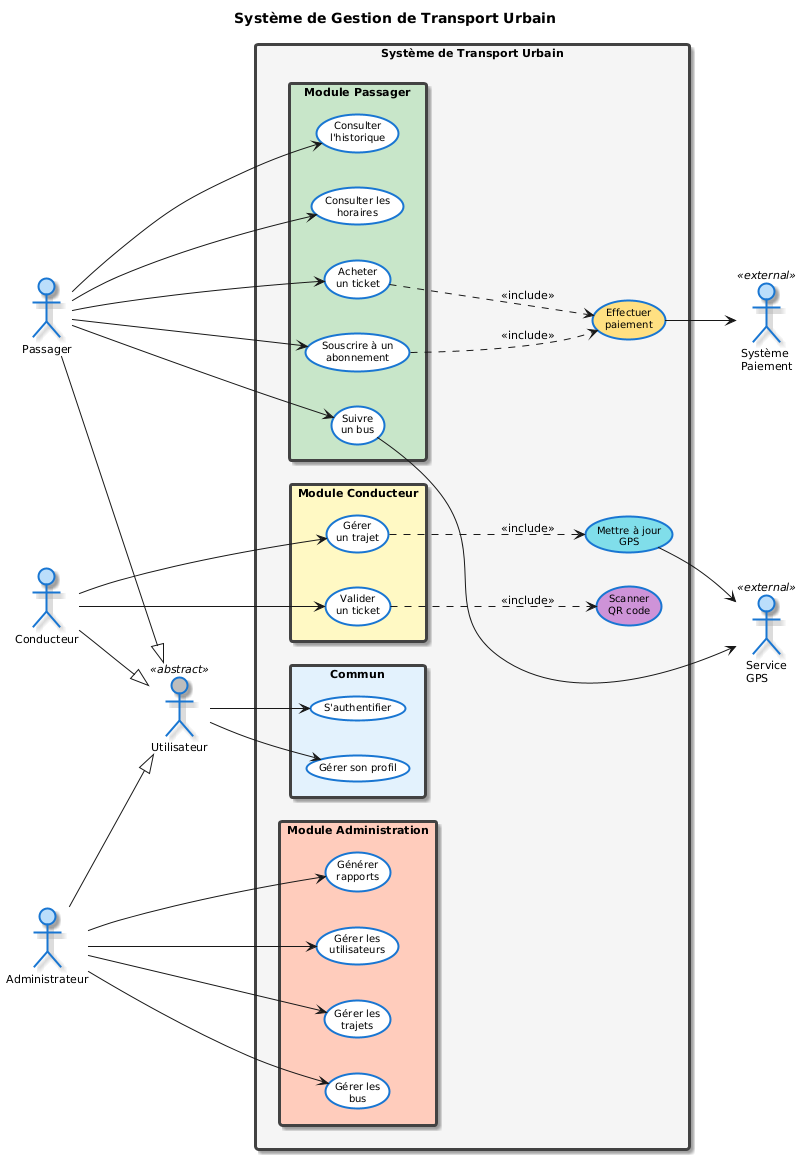

The diagram above was rendered by PlantUML. Its source (embedded in the PNG):
@startuml
title Système de Gestion de Transport Urbain

left to right direction
skinparam packageStyle rectangle
skinparam shadowing true
skinparam defaultFontName Arial
skinparam defaultFontSize 11

skinparam actor {
  BackgroundColor<<abstract>> #BDBDBD
  BorderColor #424242
  BackgroundColor #BBDEFB
  BorderColor #1976D2
  BorderThickness 2
}

skinparam usecase {
  BackgroundColor #FFFFFF
  BorderColor #1976D2
  BorderThickness 2
  FontSize 10
}

skinparam package {
  BackgroundColor #ECEFF1
  BorderColor #37474F
  BorderThickness 2
  FontStyle bold
  FontSize 12
}

skinparam rectangle {
  BackgroundColor #FAFAFA
  BorderColor #424242
  BorderThickness 3
}

actor "Utilisateur" as User <<abstract>>
actor "Passager" as Passenger
actor "Conducteur" as Driver
actor "Administrateur" as Admin
actor "Système\nPaiement" as PaymentSys <<external>>
actor "Service\nGPS" as GPSSys <<external>>

Passenger --|> User
Driver --|> User
Admin --|> User

rectangle "Système de Transport Urbain" #F5F5F5 {
  
  package "Commun" #E3F2FD {
    usecase "S'authentifier" as UC1
    usecase "Gérer son profil" as UC2
  }
  
  package "Module Passager" #C8E6C9 {
    usecase "Consulter les\nhoraires" as UC3
    usecase "Acheter\nun ticket" as UC4
    usecase "Souscrire à un\nabonnement" as UC5
    usecase "Suivre\nun bus" as UC6
    usecase "Consulter\nl'historique" as UC7
  }
  
  package "Module Conducteur" #FFF9C4 {
    usecase "Gérer\nun trajet" as UC8
    usecase "Valider\nun ticket" as UC9
  }
  
  package "Module Administration" #FFCCBC {
    usecase "Gérer les\nutilisateurs" as UC10
    usecase "Gérer les\ntrajets" as UC11
    usecase "Gérer les\nbus" as UC12
    usecase "Générer\nrapports" as UC13
  }
  
  usecase "Effectuer\npaiement" as UC14 #FFE082
  usecase "Mettre à jour\nGPS" as UC15 #80DEEA
  usecase "Scanner\nQR code" as UC16 #CE93D8
}

User --> UC1
User --> UC2

Passenger --> UC3
Passenger --> UC4
Passenger --> UC5
Passenger --> UC6
Passenger --> UC7

Driver --> UC8
Driver --> UC9

Admin --> UC10
Admin --> UC11
Admin --> UC12
Admin --> UC13

UC4 ..> UC14 : <<include>>
UC5 ..> UC14 : <<include>>
UC8 ..> UC15 : <<include>>
UC9 ..> UC16 : <<include>>

UC14 --> PaymentSys
UC15 --> GPSSys
UC6 --> GPSSys
@enduml